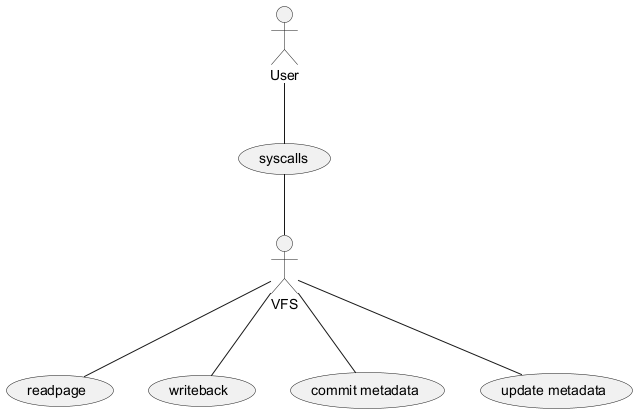

The diagram above was rendered by PlantUML. Its source (embedded in the PNG):
@startuml
actor User
usecase "syscalls" as syscalls
usecase "readpage" as readpage
usecase "writeback" as writeback
usecase "commit metadata" as commit
usecase "update metadata" as update

User -- syscalls
syscalls -- VFS
VFS -- readpage
VFS -- writeback
VFS -- commit
VFS -- update
@enduml